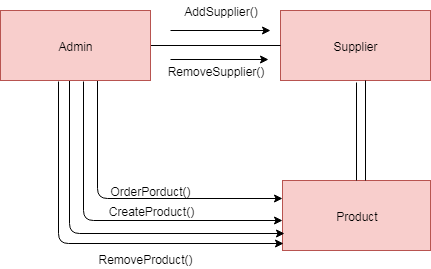

The diagram above was exported from draw.io. Its source (the exported page's mxGraphModel, read from the mxfile embedded in the PNG):
<mxGraphModel dx="992" dy="467" grid="1" gridSize="10" guides="1" tooltips="1" connect="1" arrows="1" fold="1" page="1" pageScale="1" pageWidth="850" pageHeight="1100" math="0" shadow="0">
  <root>
    <mxCell id="0" />
    <mxCell id="1" parent="0" />
    <mxCell id="AuH_RJ8o3ZnStOH3F32h-3" value="Supplier" style="rounded=0;whiteSpace=wrap;html=1;fillColor=#f8cecc;strokeColor=#b85450;" vertex="1" parent="1">
      <mxGeometry x="440" y="80" width="150" height="70" as="geometry" />
    </mxCell>
    <mxCell id="AuH_RJ8o3ZnStOH3F32h-4" value="Product" style="rounded=0;whiteSpace=wrap;html=1;fillColor=#f8cecc;strokeColor=#b85450;" vertex="1" parent="1">
      <mxGeometry x="442" y="250" width="148" height="70" as="geometry" />
    </mxCell>
    <mxCell id="AuH_RJ8o3ZnStOH3F32h-7" value="" style="endArrow=none;html=1;exitX=1;exitY=0.5;exitDx=0;exitDy=0;entryX=0;entryY=0.5;entryDx=0;entryDy=0;" edge="1" parent="1" source="AuH_RJ8o3ZnStOH3F32h-2" target="AuH_RJ8o3ZnStOH3F32h-3">
      <mxGeometry width="50" height="50" relative="1" as="geometry">
        <mxPoint x="350" y="130" as="sourcePoint" />
        <mxPoint x="400" y="80" as="targetPoint" />
      </mxGeometry>
    </mxCell>
    <mxCell id="AuH_RJ8o3ZnStOH3F32h-8" value="" style="endArrow=none;html=1;entryX=0.566;entryY=0.997;entryDx=0;entryDy=0;entryPerimeter=0;exitX=0.561;exitY=0;exitDx=0;exitDy=0;exitPerimeter=0;" edge="1" parent="1" source="AuH_RJ8o3ZnStOH3F32h-4" target="AuH_RJ8o3ZnStOH3F32h-3">
      <mxGeometry width="50" height="50" relative="1" as="geometry">
        <mxPoint x="525" y="245" as="sourcePoint" />
        <mxPoint x="540" y="170" as="targetPoint" />
      </mxGeometry>
    </mxCell>
    <mxCell id="AuH_RJ8o3ZnStOH3F32h-9" value="" style="endArrow=classic;html=1;" edge="1" parent="1">
      <mxGeometry width="50" height="50" relative="1" as="geometry">
        <mxPoint x="330" y="100" as="sourcePoint" />
        <mxPoint x="430" y="100" as="targetPoint" />
      </mxGeometry>
    </mxCell>
    <mxCell id="AuH_RJ8o3ZnStOH3F32h-16" value="AddSupplier()" style="text;html=1;strokeColor=none;fillColor=none;align=center;verticalAlign=middle;whiteSpace=wrap;rounded=0;" vertex="1" parent="1">
      <mxGeometry x="333" y="70" width="95" height="20" as="geometry" />
    </mxCell>
    <mxCell id="AuH_RJ8o3ZnStOH3F32h-23" value="" style="endArrow=none;html=1;exitX=0.5;exitY=0;exitDx=0;exitDy=0;" edge="1" parent="1" source="AuH_RJ8o3ZnStOH3F32h-4">
      <mxGeometry width="50" height="50" relative="1" as="geometry">
        <mxPoint x="160" y="390" as="sourcePoint" />
        <mxPoint x="516" y="152" as="targetPoint" />
      </mxGeometry>
    </mxCell>
    <mxCell id="AuH_RJ8o3ZnStOH3F32h-26" value="OrderPorduct()" style="text;html=1;strokeColor=none;fillColor=none;align=center;verticalAlign=middle;whiteSpace=wrap;rounded=0;" vertex="1" parent="1">
      <mxGeometry x="290" y="250" width="40" height="20" as="geometry" />
    </mxCell>
    <mxCell id="AuH_RJ8o3ZnStOH3F32h-27" value="CreateProduct()" style="text;html=1;strokeColor=none;fillColor=none;align=center;verticalAlign=middle;whiteSpace=wrap;rounded=0;" vertex="1" parent="1">
      <mxGeometry x="291" y="270" width="40" height="20" as="geometry" />
    </mxCell>
    <mxCell id="AuH_RJ8o3ZnStOH3F32h-28" value="RemoveSupplier()" style="text;html=1;strokeColor=none;fillColor=none;align=center;verticalAlign=middle;whiteSpace=wrap;rounded=0;" vertex="1" parent="1">
      <mxGeometry x="355" y="130" width="40" height="20" as="geometry" />
    </mxCell>
    <mxCell id="AuH_RJ8o3ZnStOH3F32h-30" value="RemoveProduct()" style="text;html=1;strokeColor=none;fillColor=none;align=center;verticalAlign=middle;whiteSpace=wrap;rounded=0;" vertex="1" parent="1">
      <mxGeometry x="285" y="318" width="40" height="20" as="geometry" />
    </mxCell>
    <mxCell id="AuH_RJ8o3ZnStOH3F32h-33" value="" style="endArrow=classic;html=1;entryX=0.005;entryY=0.902;entryDx=0;entryDy=0;entryPerimeter=0;exitX=0.388;exitY=1.013;exitDx=0;exitDy=0;exitPerimeter=0;" edge="1" parent="1" source="AuH_RJ8o3ZnStOH3F32h-2" target="AuH_RJ8o3ZnStOH3F32h-4">
      <mxGeometry width="50" height="50" relative="1" as="geometry">
        <mxPoint x="230" y="313" as="sourcePoint" />
        <mxPoint x="350" y="370" as="targetPoint" />
        <Array as="points">
          <mxPoint x="218" y="313" />
        </Array>
      </mxGeometry>
    </mxCell>
    <mxCell id="AuH_RJ8o3ZnStOH3F32h-34" value="" style="endArrow=classic;html=1;exitX=0.647;exitY=0.997;exitDx=0;exitDy=0;exitPerimeter=0;entryX=0;entryY=0.25;entryDx=0;entryDy=0;" edge="1" parent="1" source="AuH_RJ8o3ZnStOH3F32h-2" target="AuH_RJ8o3ZnStOH3F32h-4">
      <mxGeometry width="50" height="50" relative="1" as="geometry">
        <mxPoint x="390" y="310" as="sourcePoint" />
        <mxPoint x="450" y="260" as="targetPoint" />
        <Array as="points">
          <mxPoint x="257" y="268" />
        </Array>
      </mxGeometry>
    </mxCell>
    <mxCell id="AuH_RJ8o3ZnStOH3F32h-35" value="" style="endArrow=classic;html=1;exitX=0.551;exitY=1.013;exitDx=0;exitDy=0;exitPerimeter=0;entryX=0;entryY=0.571;entryDx=0;entryDy=0;entryPerimeter=0;" edge="1" parent="1" source="AuH_RJ8o3ZnStOH3F32h-2" target="AuH_RJ8o3ZnStOH3F32h-4">
      <mxGeometry width="50" height="50" relative="1" as="geometry">
        <mxPoint x="410" y="320" as="sourcePoint" />
        <mxPoint x="460" y="270" as="targetPoint" />
        <Array as="points">
          <mxPoint x="243" y="290" />
        </Array>
      </mxGeometry>
    </mxCell>
    <mxCell id="AuH_RJ8o3ZnStOH3F32h-37" value="" style="endArrow=classic;html=1;entryX=0;entryY=0.75;entryDx=0;entryDy=0;exitX=0.46;exitY=0.714;exitDx=0;exitDy=0;exitPerimeter=0;" edge="1" parent="1" source="AuH_RJ8o3ZnStOH3F32h-2">
      <mxGeometry width="50" height="50" relative="1" as="geometry">
        <mxPoint x="229" y="154" as="sourcePoint" />
        <mxPoint x="444" y="303" as="targetPoint" />
        <Array as="points">
          <mxPoint x="229" y="303" />
        </Array>
      </mxGeometry>
    </mxCell>
    <mxCell id="AuH_RJ8o3ZnStOH3F32h-2" value="Admin" style="rounded=0;whiteSpace=wrap;html=1;fillColor=#f8cecc;strokeColor=#b85450;" vertex="1" parent="1">
      <mxGeometry x="160" y="80" width="150" height="70" as="geometry" />
    </mxCell>
    <mxCell id="AuH_RJ8o3ZnStOH3F32h-40" value="" style="endArrow=classic;html=1;" edge="1" parent="1">
      <mxGeometry width="50" height="50" relative="1" as="geometry">
        <mxPoint x="330" y="129" as="sourcePoint" />
        <mxPoint x="428" y="129" as="targetPoint" />
      </mxGeometry>
    </mxCell>
  </root>
</mxGraphModel>